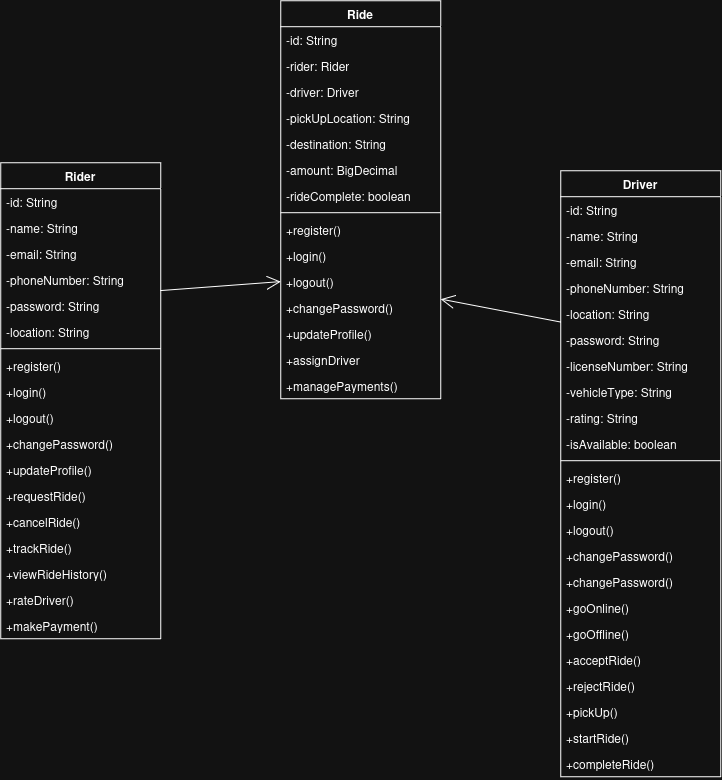

The diagram above was exported from draw.io. Its source (the exported page's mxGraphModel, read from the mxfile embedded in the PNG):
<mxGraphModel dx="725" dy="385" grid="1" gridSize="10" guides="1" tooltips="1" connect="1" arrows="1" fold="1" page="1" pageScale="1" pageWidth="850" pageHeight="1100" math="0" shadow="0">
  <root>
    <mxCell id="0" />
    <mxCell id="1" parent="0" />
    <mxCell id="6WFTRa61_aclhnRrMfAW-1" parent="1" style="swimlane;fontStyle=1;align=center;verticalAlign=top;childLayout=stackLayout;horizontal=1;startSize=26;horizontalStack=0;resizeParent=1;resizeParentMax=0;resizeLast=0;collapsible=1;marginBottom=0;whiteSpace=wrap;html=1;" value="Ride" vertex="1">
      <mxGeometry height="398" width="160" x="360" y="280" as="geometry" />
    </mxCell>
    <mxCell id="6WFTRa61_aclhnRrMfAW-2" parent="6WFTRa61_aclhnRrMfAW-1" style="text;strokeColor=none;fillColor=none;align=left;verticalAlign=top;spacingLeft=4;spacingRight=4;overflow=hidden;rotatable=0;points=[[0,0.5],[1,0.5]];portConstraint=eastwest;whiteSpace=wrap;html=1;" value="-id: String" vertex="1">
      <mxGeometry height="26" width="160" y="26" as="geometry" />
    </mxCell>
    <mxCell id="6WFTRa61_aclhnRrMfAW-5" parent="6WFTRa61_aclhnRrMfAW-1" style="text;strokeColor=none;fillColor=none;align=left;verticalAlign=top;spacingLeft=4;spacingRight=4;overflow=hidden;rotatable=0;points=[[0,0.5],[1,0.5]];portConstraint=eastwest;whiteSpace=wrap;html=1;" value="-rider: Rider" vertex="1">
      <mxGeometry height="26" width="160" y="52" as="geometry" />
    </mxCell>
    <mxCell id="6WFTRa61_aclhnRrMfAW-6" parent="6WFTRa61_aclhnRrMfAW-1" style="text;strokeColor=none;fillColor=none;align=left;verticalAlign=top;spacingLeft=4;spacingRight=4;overflow=hidden;rotatable=0;points=[[0,0.5],[1,0.5]];portConstraint=eastwest;whiteSpace=wrap;html=1;" value="-driver: Driver" vertex="1">
      <mxGeometry height="26" width="160" y="78" as="geometry" />
    </mxCell>
    <mxCell id="6WFTRa61_aclhnRrMfAW-7" parent="6WFTRa61_aclhnRrMfAW-1" style="text;strokeColor=none;fillColor=none;align=left;verticalAlign=top;spacingLeft=4;spacingRight=4;overflow=hidden;rotatable=0;points=[[0,0.5],[1,0.5]];portConstraint=eastwest;whiteSpace=wrap;html=1;" value="-pickUpLocation: String" vertex="1">
      <mxGeometry height="26" width="160" y="104" as="geometry" />
    </mxCell>
    <mxCell id="6WFTRa61_aclhnRrMfAW-9" parent="6WFTRa61_aclhnRrMfAW-1" style="text;strokeColor=none;fillColor=none;align=left;verticalAlign=top;spacingLeft=4;spacingRight=4;overflow=hidden;rotatable=0;points=[[0,0.5],[1,0.5]];portConstraint=eastwest;whiteSpace=wrap;html=1;" value="-destination: String" vertex="1">
      <mxGeometry height="26" width="160" y="130" as="geometry" />
    </mxCell>
    <mxCell id="6WFTRa61_aclhnRrMfAW-8" parent="6WFTRa61_aclhnRrMfAW-1" style="text;strokeColor=none;fillColor=none;align=left;verticalAlign=top;spacingLeft=4;spacingRight=4;overflow=hidden;rotatable=0;points=[[0,0.5],[1,0.5]];portConstraint=eastwest;whiteSpace=wrap;html=1;" value="-amount: BigDecimal" vertex="1">
      <mxGeometry height="26" width="160" y="156" as="geometry" />
    </mxCell>
    <mxCell id="BioZVsLJN8fr29ifH066-36" parent="6WFTRa61_aclhnRrMfAW-1" style="text;strokeColor=none;fillColor=none;align=left;verticalAlign=top;spacingLeft=4;spacingRight=4;overflow=hidden;rotatable=0;points=[[0,0.5],[1,0.5]];portConstraint=eastwest;whiteSpace=wrap;html=1;" value="-rideComplete: boolean" vertex="1">
      <mxGeometry height="26" width="160" y="182" as="geometry" />
    </mxCell>
    <mxCell id="6WFTRa61_aclhnRrMfAW-3" parent="6WFTRa61_aclhnRrMfAW-1" style="line;strokeWidth=1;fillColor=none;align=left;verticalAlign=middle;spacingTop=-1;spacingLeft=3;spacingRight=3;rotatable=0;labelPosition=right;points=[];portConstraint=eastwest;strokeColor=inherit;" value="" vertex="1">
      <mxGeometry height="8" width="160" y="208" as="geometry" />
    </mxCell>
    <mxCell id="6WFTRa61_aclhnRrMfAW-4" parent="6WFTRa61_aclhnRrMfAW-1" style="text;strokeColor=none;fillColor=none;align=left;verticalAlign=top;spacingLeft=4;spacingRight=4;overflow=hidden;rotatable=0;points=[[0,0.5],[1,0.5]];portConstraint=eastwest;whiteSpace=wrap;html=1;" value="+register()" vertex="1">
      <mxGeometry height="26" width="160" y="216" as="geometry" />
    </mxCell>
    <mxCell id="6WFTRa61_aclhnRrMfAW-10" parent="6WFTRa61_aclhnRrMfAW-1" style="text;strokeColor=none;fillColor=none;align=left;verticalAlign=top;spacingLeft=4;spacingRight=4;overflow=hidden;rotatable=0;points=[[0,0.5],[1,0.5]];portConstraint=eastwest;whiteSpace=wrap;html=1;" value="+login()" vertex="1">
      <mxGeometry height="26" width="160" y="242" as="geometry" />
    </mxCell>
    <mxCell id="6WFTRa61_aclhnRrMfAW-11" parent="6WFTRa61_aclhnRrMfAW-1" style="text;strokeColor=none;fillColor=none;align=left;verticalAlign=top;spacingLeft=4;spacingRight=4;overflow=hidden;rotatable=0;points=[[0,0.5],[1,0.5]];portConstraint=eastwest;whiteSpace=wrap;html=1;" value="+logout()" vertex="1">
      <mxGeometry height="26" width="160" y="268" as="geometry" />
    </mxCell>
    <mxCell id="6WFTRa61_aclhnRrMfAW-14" parent="6WFTRa61_aclhnRrMfAW-1" style="text;strokeColor=none;fillColor=none;align=left;verticalAlign=top;spacingLeft=4;spacingRight=4;overflow=hidden;rotatable=0;points=[[0,0.5],[1,0.5]];portConstraint=eastwest;whiteSpace=wrap;html=1;" value="+changePassword()" vertex="1">
      <mxGeometry height="26" width="160" y="294" as="geometry" />
    </mxCell>
    <mxCell id="6WFTRa61_aclhnRrMfAW-12" parent="6WFTRa61_aclhnRrMfAW-1" style="text;strokeColor=none;fillColor=none;align=left;verticalAlign=top;spacingLeft=4;spacingRight=4;overflow=hidden;rotatable=0;points=[[0,0.5],[1,0.5]];portConstraint=eastwest;whiteSpace=wrap;html=1;" value="+updateProfile()" vertex="1">
      <mxGeometry height="26" width="160" y="320" as="geometry" />
    </mxCell>
    <mxCell id="BioZVsLJN8fr29ifH066-33" parent="6WFTRa61_aclhnRrMfAW-1" style="text;strokeColor=none;fillColor=none;align=left;verticalAlign=top;spacingLeft=4;spacingRight=4;overflow=hidden;rotatable=0;points=[[0,0.5],[1,0.5]];portConstraint=eastwest;whiteSpace=wrap;html=1;" value="+assignDriver" vertex="1">
      <mxGeometry height="26" width="160" y="346" as="geometry" />
    </mxCell>
    <mxCell id="BioZVsLJN8fr29ifH066-34" parent="6WFTRa61_aclhnRrMfAW-1" style="text;strokeColor=none;fillColor=none;align=left;verticalAlign=top;spacingLeft=4;spacingRight=4;overflow=hidden;rotatable=0;points=[[0,0.5],[1,0.5]];portConstraint=eastwest;whiteSpace=wrap;html=1;" value="+managePayments()" vertex="1">
      <mxGeometry height="26" width="160" y="372" as="geometry" />
    </mxCell>
    <mxCell id="6WFTRa61_aclhnRrMfAW-15" parent="1" style="swimlane;fontStyle=1;align=center;verticalAlign=top;childLayout=stackLayout;horizontal=1;startSize=26;horizontalStack=0;resizeParent=1;resizeParentMax=0;resizeLast=0;collapsible=1;marginBottom=0;whiteSpace=wrap;html=1;" value="Driver" vertex="1">
      <mxGeometry height="606" width="160" x="640" y="450" as="geometry" />
    </mxCell>
    <mxCell id="6WFTRa61_aclhnRrMfAW-16" parent="6WFTRa61_aclhnRrMfAW-15" style="text;strokeColor=none;fillColor=none;align=left;verticalAlign=top;spacingLeft=4;spacingRight=4;overflow=hidden;rotatable=0;points=[[0,0.5],[1,0.5]];portConstraint=eastwest;whiteSpace=wrap;html=1;" value="-id: String" vertex="1">
      <mxGeometry height="26" width="160" y="26" as="geometry" />
    </mxCell>
    <mxCell id="BioZVsLJN8fr29ifH066-12" parent="6WFTRa61_aclhnRrMfAW-15" style="text;strokeColor=none;fillColor=none;align=left;verticalAlign=top;spacingLeft=4;spacingRight=4;overflow=hidden;rotatable=0;points=[[0,0.5],[1,0.5]];portConstraint=eastwest;whiteSpace=wrap;html=1;" value="-name: String" vertex="1">
      <mxGeometry height="26" width="160" y="52" as="geometry" />
    </mxCell>
    <mxCell id="BioZVsLJN8fr29ifH066-13" parent="6WFTRa61_aclhnRrMfAW-15" style="text;strokeColor=none;fillColor=none;align=left;verticalAlign=top;spacingLeft=4;spacingRight=4;overflow=hidden;rotatable=0;points=[[0,0.5],[1,0.5]];portConstraint=eastwest;whiteSpace=wrap;html=1;" value="-email: String" vertex="1">
      <mxGeometry height="26" width="160" y="78" as="geometry" />
    </mxCell>
    <mxCell id="BioZVsLJN8fr29ifH066-14" parent="6WFTRa61_aclhnRrMfAW-15" style="text;strokeColor=none;fillColor=none;align=left;verticalAlign=top;spacingLeft=4;spacingRight=4;overflow=hidden;rotatable=0;points=[[0,0.5],[1,0.5]];portConstraint=eastwest;whiteSpace=wrap;html=1;" value="-phoneNumber: String" vertex="1">
      <mxGeometry height="26" width="160" y="104" as="geometry" />
    </mxCell>
    <mxCell id="BioZVsLJN8fr29ifH066-15" parent="6WFTRa61_aclhnRrMfAW-15" style="text;strokeColor=none;fillColor=none;align=left;verticalAlign=top;spacingLeft=4;spacingRight=4;overflow=hidden;rotatable=0;points=[[0,0.5],[1,0.5]];portConstraint=eastwest;whiteSpace=wrap;html=1;" value="-location: String" vertex="1">
      <mxGeometry height="26" width="160" y="130" as="geometry" />
    </mxCell>
    <mxCell id="BioZVsLJN8fr29ifH066-16" parent="6WFTRa61_aclhnRrMfAW-15" style="text;strokeColor=none;fillColor=none;align=left;verticalAlign=top;spacingLeft=4;spacingRight=4;overflow=hidden;rotatable=0;points=[[0,0.5],[1,0.5]];portConstraint=eastwest;whiteSpace=wrap;html=1;" value="-password: String" vertex="1">
      <mxGeometry height="26" width="160" y="156" as="geometry" />
    </mxCell>
    <mxCell id="BioZVsLJN8fr29ifH066-11" parent="6WFTRa61_aclhnRrMfAW-15" style="text;strokeColor=none;fillColor=none;align=left;verticalAlign=top;spacingLeft=4;spacingRight=4;overflow=hidden;rotatable=0;points=[[0,0.5],[1,0.5]];portConstraint=eastwest;whiteSpace=wrap;html=1;" value="-licenseNumber: String" vertex="1">
      <mxGeometry height="26" width="160" y="182" as="geometry" />
    </mxCell>
    <mxCell id="bLzSjzD-MEzviwTDTwgO-4" parent="6WFTRa61_aclhnRrMfAW-15" style="text;strokeColor=none;fillColor=none;align=left;verticalAlign=top;spacingLeft=4;spacingRight=4;overflow=hidden;rotatable=0;points=[[0,0.5],[1,0.5]];portConstraint=eastwest;whiteSpace=wrap;html=1;" value="-vehicleType: String" vertex="1">
      <mxGeometry height="26" width="160" y="208" as="geometry" />
    </mxCell>
    <mxCell id="bLzSjzD-MEzviwTDTwgO-1" parent="6WFTRa61_aclhnRrMfAW-15" style="text;strokeColor=none;fillColor=none;align=left;verticalAlign=top;spacingLeft=4;spacingRight=4;overflow=hidden;rotatable=0;points=[[0,0.5],[1,0.5]];portConstraint=eastwest;whiteSpace=wrap;html=1;" value="-rating: String" vertex="1">
      <mxGeometry height="26" width="160" y="234" as="geometry" />
    </mxCell>
    <mxCell id="bLzSjzD-MEzviwTDTwgO-2" parent="6WFTRa61_aclhnRrMfAW-15" style="text;strokeColor=none;fillColor=none;align=left;verticalAlign=top;spacingLeft=4;spacingRight=4;overflow=hidden;rotatable=0;points=[[0,0.5],[1,0.5]];portConstraint=eastwest;whiteSpace=wrap;html=1;" value="-isAvailable: boolean" vertex="1">
      <mxGeometry height="26" width="160" y="260" as="geometry" />
    </mxCell>
    <mxCell id="6WFTRa61_aclhnRrMfAW-17" parent="6WFTRa61_aclhnRrMfAW-15" style="line;strokeWidth=1;fillColor=none;align=left;verticalAlign=middle;spacingTop=-1;spacingLeft=3;spacingRight=3;rotatable=0;labelPosition=right;points=[];portConstraint=eastwest;strokeColor=inherit;" value="" vertex="1">
      <mxGeometry height="8" width="160" y="286" as="geometry" />
    </mxCell>
    <mxCell id="6WFTRa61_aclhnRrMfAW-18" parent="6WFTRa61_aclhnRrMfAW-15" style="text;strokeColor=none;fillColor=none;align=left;verticalAlign=top;spacingLeft=4;spacingRight=4;overflow=hidden;rotatable=0;points=[[0,0.5],[1,0.5]];portConstraint=eastwest;whiteSpace=wrap;html=1;" value="+register()" vertex="1">
      <mxGeometry height="26" width="160" y="294" as="geometry" />
    </mxCell>
    <mxCell id="BioZVsLJN8fr29ifH066-24" parent="6WFTRa61_aclhnRrMfAW-15" style="text;strokeColor=none;fillColor=none;align=left;verticalAlign=top;spacingLeft=4;spacingRight=4;overflow=hidden;rotatable=0;points=[[0,0.5],[1,0.5]];portConstraint=eastwest;whiteSpace=wrap;html=1;" value="+login()" vertex="1">
      <mxGeometry height="26" width="160" y="320" as="geometry" />
    </mxCell>
    <mxCell id="BioZVsLJN8fr29ifH066-25" parent="6WFTRa61_aclhnRrMfAW-15" style="text;strokeColor=none;fillColor=none;align=left;verticalAlign=top;spacingLeft=4;spacingRight=4;overflow=hidden;rotatable=0;points=[[0,0.5],[1,0.5]];portConstraint=eastwest;whiteSpace=wrap;html=1;" value="+logout()" vertex="1">
      <mxGeometry height="26" width="160" y="346" as="geometry" />
    </mxCell>
    <mxCell id="BioZVsLJN8fr29ifH066-27" parent="6WFTRa61_aclhnRrMfAW-15" style="text;strokeColor=none;fillColor=none;align=left;verticalAlign=top;spacingLeft=4;spacingRight=4;overflow=hidden;rotatable=0;points=[[0,0.5],[1,0.5]];portConstraint=eastwest;whiteSpace=wrap;html=1;" value="+changePassword()" vertex="1">
      <mxGeometry height="26" width="160" y="372" as="geometry" />
    </mxCell>
    <mxCell id="BioZVsLJN8fr29ifH066-28" parent="6WFTRa61_aclhnRrMfAW-15" style="text;strokeColor=none;fillColor=none;align=left;verticalAlign=top;spacingLeft=4;spacingRight=4;overflow=hidden;rotatable=0;points=[[0,0.5],[1,0.5]];portConstraint=eastwest;whiteSpace=wrap;html=1;" value="+changePassword()" vertex="1">
      <mxGeometry height="26" width="160" y="398" as="geometry" />
    </mxCell>
    <mxCell id="BioZVsLJN8fr29ifH066-26" parent="6WFTRa61_aclhnRrMfAW-15" style="text;strokeColor=none;fillColor=none;align=left;verticalAlign=top;spacingLeft=4;spacingRight=4;overflow=hidden;rotatable=0;points=[[0,0.5],[1,0.5]];portConstraint=eastwest;whiteSpace=wrap;html=1;" value="+goOnline()" vertex="1">
      <mxGeometry height="26" width="160" y="424" as="geometry" />
    </mxCell>
    <mxCell id="bLzSjzD-MEzviwTDTwgO-5" parent="6WFTRa61_aclhnRrMfAW-15" style="text;strokeColor=none;fillColor=none;align=left;verticalAlign=top;spacingLeft=4;spacingRight=4;overflow=hidden;rotatable=0;points=[[0,0.5],[1,0.5]];portConstraint=eastwest;whiteSpace=wrap;html=1;" value="+goOffline()" vertex="1">
      <mxGeometry height="26" width="160" y="450" as="geometry" />
    </mxCell>
    <mxCell id="bLzSjzD-MEzviwTDTwgO-6" parent="6WFTRa61_aclhnRrMfAW-15" style="text;strokeColor=none;fillColor=none;align=left;verticalAlign=top;spacingLeft=4;spacingRight=4;overflow=hidden;rotatable=0;points=[[0,0.5],[1,0.5]];portConstraint=eastwest;whiteSpace=wrap;html=1;" value="+acceptRide()" vertex="1">
      <mxGeometry height="26" width="160" y="476" as="geometry" />
    </mxCell>
    <mxCell id="bLzSjzD-MEzviwTDTwgO-7" parent="6WFTRa61_aclhnRrMfAW-15" style="text;strokeColor=none;fillColor=none;align=left;verticalAlign=top;spacingLeft=4;spacingRight=4;overflow=hidden;rotatable=0;points=[[0,0.5],[1,0.5]];portConstraint=eastwest;whiteSpace=wrap;html=1;" value="+rejectRide()" vertex="1">
      <mxGeometry height="26" width="160" y="502" as="geometry" />
    </mxCell>
    <mxCell id="bLzSjzD-MEzviwTDTwgO-8" parent="6WFTRa61_aclhnRrMfAW-15" style="text;strokeColor=none;fillColor=none;align=left;verticalAlign=top;spacingLeft=4;spacingRight=4;overflow=hidden;rotatable=0;points=[[0,0.5],[1,0.5]];portConstraint=eastwest;whiteSpace=wrap;html=1;" value="+pickUp()" vertex="1">
      <mxGeometry height="26" width="160" y="528" as="geometry" />
    </mxCell>
    <mxCell id="bLzSjzD-MEzviwTDTwgO-9" parent="6WFTRa61_aclhnRrMfAW-15" style="text;strokeColor=none;fillColor=none;align=left;verticalAlign=top;spacingLeft=4;spacingRight=4;overflow=hidden;rotatable=0;points=[[0,0.5],[1,0.5]];portConstraint=eastwest;whiteSpace=wrap;html=1;" value="+startRide()" vertex="1">
      <mxGeometry height="26" width="160" y="554" as="geometry" />
    </mxCell>
    <mxCell id="bLzSjzD-MEzviwTDTwgO-10" parent="6WFTRa61_aclhnRrMfAW-15" style="text;strokeColor=none;fillColor=none;align=left;verticalAlign=top;spacingLeft=4;spacingRight=4;overflow=hidden;rotatable=0;points=[[0,0.5],[1,0.5]];portConstraint=eastwest;whiteSpace=wrap;html=1;" value="+completeRide()" vertex="1">
      <mxGeometry height="26" width="160" y="580" as="geometry" />
    </mxCell>
    <mxCell id="BioZVsLJN8fr29ifH066-29" edge="1" parent="6WFTRa61_aclhnRrMfAW-15" source="6WFTRa61_aclhnRrMfAW-15" style="edgeStyle=none;curved=1;rounded=0;orthogonalLoop=1;jettySize=auto;html=1;exitX=0;exitY=0.5;exitDx=0;exitDy=0;fontSize=12;startSize=8;endSize=8;" target="6WFTRa61_aclhnRrMfAW-18">
      <mxGeometry relative="1" as="geometry" />
    </mxCell>
    <mxCell id="6WFTRa61_aclhnRrMfAW-19" parent="1" style="swimlane;fontStyle=1;align=center;verticalAlign=top;childLayout=stackLayout;horizontal=1;startSize=26;horizontalStack=0;resizeParent=1;resizeParentMax=0;resizeLast=0;collapsible=1;marginBottom=0;whiteSpace=wrap;html=1;" value="Rider" vertex="1">
      <mxGeometry height="476" width="160" x="80" y="442" as="geometry" />
    </mxCell>
    <mxCell id="6WFTRa61_aclhnRrMfAW-20" parent="6WFTRa61_aclhnRrMfAW-19" style="text;strokeColor=none;fillColor=none;align=left;verticalAlign=top;spacingLeft=4;spacingRight=4;overflow=hidden;rotatable=0;points=[[0,0.5],[1,0.5]];portConstraint=eastwest;whiteSpace=wrap;html=1;" value="-id: String" vertex="1">
      <mxGeometry height="26" width="160" y="26" as="geometry" />
    </mxCell>
    <mxCell id="BioZVsLJN8fr29ifH066-9" parent="6WFTRa61_aclhnRrMfAW-19" style="text;strokeColor=none;fillColor=none;align=left;verticalAlign=top;spacingLeft=4;spacingRight=4;overflow=hidden;rotatable=0;points=[[0,0.5],[1,0.5]];portConstraint=eastwest;whiteSpace=wrap;html=1;" value="-name: String" vertex="1">
      <mxGeometry height="26" width="160" y="52" as="geometry" />
    </mxCell>
    <mxCell id="bLzSjzD-MEzviwTDTwgO-12" parent="6WFTRa61_aclhnRrMfAW-19" style="text;strokeColor=none;fillColor=none;align=left;verticalAlign=top;spacingLeft=4;spacingRight=4;overflow=hidden;rotatable=0;points=[[0,0.5],[1,0.5]];portConstraint=eastwest;whiteSpace=wrap;html=1;" value="-email: String" vertex="1">
      <mxGeometry height="26" width="160" y="78" as="geometry" />
    </mxCell>
    <mxCell id="bLzSjzD-MEzviwTDTwgO-13" parent="6WFTRa61_aclhnRrMfAW-19" style="text;strokeColor=none;fillColor=none;align=left;verticalAlign=top;spacingLeft=4;spacingRight=4;overflow=hidden;rotatable=0;points=[[0,0.5],[1,0.5]];portConstraint=eastwest;whiteSpace=wrap;html=1;" value="-phoneNumber: String" vertex="1">
      <mxGeometry height="26" width="160" y="104" as="geometry" />
    </mxCell>
    <mxCell id="bLzSjzD-MEzviwTDTwgO-14" parent="6WFTRa61_aclhnRrMfAW-19" style="text;strokeColor=none;fillColor=none;align=left;verticalAlign=top;spacingLeft=4;spacingRight=4;overflow=hidden;rotatable=0;points=[[0,0.5],[1,0.5]];portConstraint=eastwest;whiteSpace=wrap;html=1;" value="-password: String" vertex="1">
      <mxGeometry height="26" width="160" y="130" as="geometry" />
    </mxCell>
    <mxCell id="BioZVsLJN8fr29ifH066-10" parent="6WFTRa61_aclhnRrMfAW-19" style="text;strokeColor=none;fillColor=none;align=left;verticalAlign=top;spacingLeft=4;spacingRight=4;overflow=hidden;rotatable=0;points=[[0,0.5],[1,0.5]];portConstraint=eastwest;whiteSpace=wrap;html=1;" value="-location: String" vertex="1">
      <mxGeometry height="26" width="160" y="156" as="geometry" />
    </mxCell>
    <mxCell id="6WFTRa61_aclhnRrMfAW-21" parent="6WFTRa61_aclhnRrMfAW-19" style="line;strokeWidth=1;fillColor=none;align=left;verticalAlign=middle;spacingTop=-1;spacingLeft=3;spacingRight=3;rotatable=0;labelPosition=right;points=[];portConstraint=eastwest;strokeColor=inherit;" value="" vertex="1">
      <mxGeometry height="8" width="160" y="182" as="geometry" />
    </mxCell>
    <mxCell id="6WFTRa61_aclhnRrMfAW-22" parent="6WFTRa61_aclhnRrMfAW-19" style="text;strokeColor=none;fillColor=none;align=left;verticalAlign=top;spacingLeft=4;spacingRight=4;overflow=hidden;rotatable=0;points=[[0,0.5],[1,0.5]];portConstraint=eastwest;whiteSpace=wrap;html=1;" value="+register()" vertex="1">
      <mxGeometry height="26" width="160" y="190" as="geometry" />
    </mxCell>
    <mxCell id="BioZVsLJN8fr29ifH066-20" parent="6WFTRa61_aclhnRrMfAW-19" style="text;strokeColor=none;fillColor=none;align=left;verticalAlign=top;spacingLeft=4;spacingRight=4;overflow=hidden;rotatable=0;points=[[0,0.5],[1,0.5]];portConstraint=eastwest;whiteSpace=wrap;html=1;" value="+login()" vertex="1">
      <mxGeometry height="26" width="160" y="216" as="geometry" />
    </mxCell>
    <mxCell id="BioZVsLJN8fr29ifH066-21" parent="6WFTRa61_aclhnRrMfAW-19" style="text;strokeColor=none;fillColor=none;align=left;verticalAlign=top;spacingLeft=4;spacingRight=4;overflow=hidden;rotatable=0;points=[[0,0.5],[1,0.5]];portConstraint=eastwest;whiteSpace=wrap;html=1;" value="+logout()" vertex="1">
      <mxGeometry height="26" width="160" y="242" as="geometry" />
    </mxCell>
    <mxCell id="BioZVsLJN8fr29ifH066-22" parent="6WFTRa61_aclhnRrMfAW-19" style="text;strokeColor=none;fillColor=none;align=left;verticalAlign=top;spacingLeft=4;spacingRight=4;overflow=hidden;rotatable=0;points=[[0,0.5],[1,0.5]];portConstraint=eastwest;whiteSpace=wrap;html=1;" value="+changePassword()" vertex="1">
      <mxGeometry height="26" width="160" y="268" as="geometry" />
    </mxCell>
    <mxCell id="BioZVsLJN8fr29ifH066-19" parent="6WFTRa61_aclhnRrMfAW-19" style="text;strokeColor=none;fillColor=none;align=left;verticalAlign=top;spacingLeft=4;spacingRight=4;overflow=hidden;rotatable=0;points=[[0,0.5],[1,0.5]];portConstraint=eastwest;whiteSpace=wrap;html=1;" value="+updateProfile()" vertex="1">
      <mxGeometry height="26" width="160" y="294" as="geometry" />
    </mxCell>
    <mxCell id="BioZVsLJN8fr29ifH066-23" parent="6WFTRa61_aclhnRrMfAW-19" style="text;strokeColor=none;fillColor=none;align=left;verticalAlign=top;spacingLeft=4;spacingRight=4;overflow=hidden;rotatable=0;points=[[0,0.5],[1,0.5]];portConstraint=eastwest;whiteSpace=wrap;html=1;" value="+requestRide()" vertex="1">
      <mxGeometry height="26" width="160" y="320" as="geometry" />
    </mxCell>
    <mxCell id="6WFTRa61_aclhnRrMfAW-23" parent="6WFTRa61_aclhnRrMfAW-19" style="text;strokeColor=none;fillColor=none;align=left;verticalAlign=top;spacingLeft=4;spacingRight=4;overflow=hidden;rotatable=0;points=[[0,0.5],[1,0.5]];portConstraint=eastwest;whiteSpace=wrap;html=1;" value="+cancelRide()" vertex="1">
      <mxGeometry height="26" width="160" y="346" as="geometry" />
    </mxCell>
    <mxCell id="6WFTRa61_aclhnRrMfAW-24" parent="6WFTRa61_aclhnRrMfAW-19" style="text;strokeColor=none;fillColor=none;align=left;verticalAlign=top;spacingLeft=4;spacingRight=4;overflow=hidden;rotatable=0;points=[[0,0.5],[1,0.5]];portConstraint=eastwest;whiteSpace=wrap;html=1;" value="+trackRide()" vertex="1">
      <mxGeometry height="26" width="160" y="372" as="geometry" />
    </mxCell>
    <mxCell id="6WFTRa61_aclhnRrMfAW-25" parent="6WFTRa61_aclhnRrMfAW-19" style="text;strokeColor=none;fillColor=none;align=left;verticalAlign=top;spacingLeft=4;spacingRight=4;overflow=hidden;rotatable=0;points=[[0,0.5],[1,0.5]];portConstraint=eastwest;whiteSpace=wrap;html=1;" value="+viewRideHistory()" vertex="1">
      <mxGeometry height="26" width="160" y="398" as="geometry" />
    </mxCell>
    <mxCell id="bLzSjzD-MEzviwTDTwgO-15" parent="6WFTRa61_aclhnRrMfAW-19" style="text;strokeColor=none;fillColor=none;align=left;verticalAlign=top;spacingLeft=4;spacingRight=4;overflow=hidden;rotatable=0;points=[[0,0.5],[1,0.5]];portConstraint=eastwest;whiteSpace=wrap;html=1;" value="+rateDriver()" vertex="1">
      <mxGeometry height="26" width="160" y="424" as="geometry" />
    </mxCell>
    <mxCell id="6WFTRa61_aclhnRrMfAW-26" parent="6WFTRa61_aclhnRrMfAW-19" style="text;strokeColor=none;fillColor=none;align=left;verticalAlign=top;spacingLeft=4;spacingRight=4;overflow=hidden;rotatable=0;points=[[0,0.5],[1,0.5]];portConstraint=eastwest;whiteSpace=wrap;html=1;" value="+makePayment()" vertex="1">
      <mxGeometry height="26" width="160" y="450" as="geometry" />
    </mxCell>
    <mxCell id="BioZVsLJN8fr29ifH066-38" edge="1" parent="1" style="endArrow=open;endFill=1;endSize=12;html=1;rounded=0;fontSize=12;curved=1;entryX=0;entryY=0.5;entryDx=0;entryDy=0;" target="6WFTRa61_aclhnRrMfAW-11" value="">
      <mxGeometry relative="1" width="160" as="geometry">
        <mxPoint x="240" y="570" as="sourcePoint" />
        <mxPoint x="400" y="570" as="targetPoint" />
      </mxGeometry>
    </mxCell>
    <mxCell id="BioZVsLJN8fr29ifH066-39" edge="1" parent="1" source="6WFTRa61_aclhnRrMfAW-15" style="endArrow=open;endFill=1;endSize=12;html=1;rounded=0;fontSize=12;curved=1;exitX=0;exitY=0.25;exitDx=0;exitDy=0;entryX=1;entryY=0.75;entryDx=0;entryDy=0;" target="6WFTRa61_aclhnRrMfAW-1" value="">
      <mxGeometry relative="1" width="160" as="geometry">
        <mxPoint x="450" y="460" as="sourcePoint" />
        <mxPoint x="610" y="460" as="targetPoint" />
      </mxGeometry>
    </mxCell>
  </root>
</mxGraphModel>